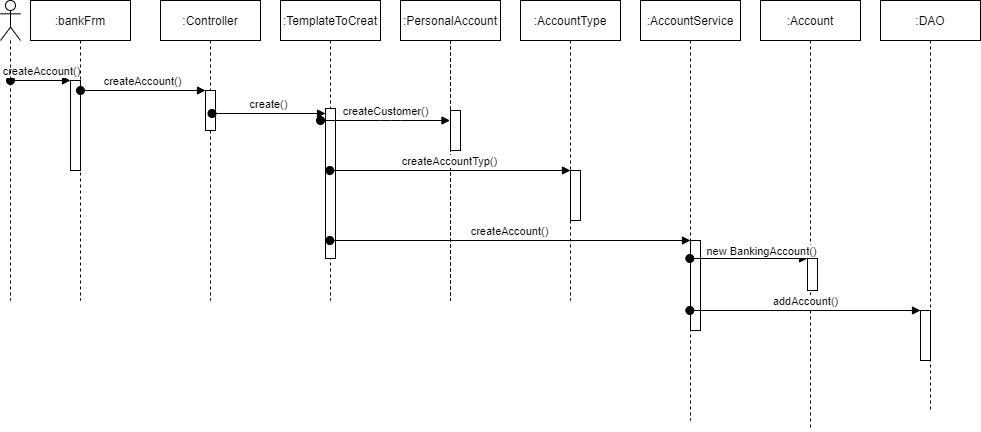

The diagram above was exported from draw.io. Its source (the exported page's mxGraphModel, read from the mxfile embedded in the PNG):
<mxGraphModel dx="1024" dy="512" grid="1" gridSize="10" guides="1" tooltips="1" connect="1" arrows="1" fold="1" page="1" pageScale="1" pageWidth="827" pageHeight="1169" math="0" shadow="0">
  <root>
    <mxCell id="0" />
    <mxCell id="1" parent="0" />
    <mxCell id="0KmOOe9s4u1Qp3MHkYT5-11" value=":bankFrm" style="shape=umlLifeline;perimeter=lifelinePerimeter;whiteSpace=wrap;html=1;container=1;collapsible=0;recursiveResize=0;outlineConnect=0;" parent="1" vertex="1">
      <mxGeometry x="30" y="180" width="100" height="300" as="geometry" />
    </mxCell>
    <mxCell id="THdxgy4j7E0hIN7wrwid-3" value="" style="html=1;points=[];perimeter=orthogonalPerimeter;" vertex="1" parent="0KmOOe9s4u1Qp3MHkYT5-11">
      <mxGeometry x="40" y="80" width="10" height="90" as="geometry" />
    </mxCell>
    <mxCell id="THdxgy4j7E0hIN7wrwid-4" value="createAccount()" style="html=1;verticalAlign=bottom;startArrow=oval;endArrow=block;startSize=8;" edge="1" target="THdxgy4j7E0hIN7wrwid-3" parent="0KmOOe9s4u1Qp3MHkYT5-11">
      <mxGeometry relative="1" as="geometry">
        <mxPoint x="-20" y="80" as="sourcePoint" />
      </mxGeometry>
    </mxCell>
    <mxCell id="0KmOOe9s4u1Qp3MHkYT5-12" value=":Controller" style="shape=umlLifeline;perimeter=lifelinePerimeter;whiteSpace=wrap;html=1;container=1;collapsible=0;recursiveResize=0;outlineConnect=0;" parent="1" vertex="1">
      <mxGeometry x="160" y="180" width="100" height="300" as="geometry" />
    </mxCell>
    <mxCell id="THdxgy4j7E0hIN7wrwid-5" value="" style="html=1;points=[];perimeter=orthogonalPerimeter;" vertex="1" parent="0KmOOe9s4u1Qp3MHkYT5-12">
      <mxGeometry x="45" y="90" width="10" height="40" as="geometry" />
    </mxCell>
    <mxCell id="0KmOOe9s4u1Qp3MHkYT5-14" value=":TemplateToCreat" style="shape=umlLifeline;perimeter=lifelinePerimeter;whiteSpace=wrap;html=1;container=1;collapsible=0;recursiveResize=0;outlineConnect=0;" parent="1" vertex="1">
      <mxGeometry x="280" y="180" width="100" height="300" as="geometry" />
    </mxCell>
    <mxCell id="THdxgy4j7E0hIN7wrwid-16" value="" style="html=1;points=[];perimeter=orthogonalPerimeter;" vertex="1" parent="0KmOOe9s4u1Qp3MHkYT5-14">
      <mxGeometry x="45" y="108" width="10" height="150" as="geometry" />
    </mxCell>
    <mxCell id="0KmOOe9s4u1Qp3MHkYT5-15" value=":Object" style="shape=umlLifeline;perimeter=lifelinePerimeter;whiteSpace=wrap;html=1;container=1;collapsible=0;recursiveResize=0;outlineConnect=0;" parent="1" vertex="1">
      <mxGeometry x="400" y="180" width="100" height="300" as="geometry" />
    </mxCell>
    <mxCell id="0KmOOe9s4u1Qp3MHkYT5-16" value=":Object" style="shape=umlLifeline;perimeter=lifelinePerimeter;whiteSpace=wrap;html=1;container=1;collapsible=0;recursiveResize=0;outlineConnect=0;" parent="1" vertex="1">
      <mxGeometry x="400" y="180" width="100" height="300" as="geometry" />
    </mxCell>
    <mxCell id="0KmOOe9s4u1Qp3MHkYT5-17" value=":PersonalAccount" style="shape=umlLifeline;perimeter=lifelinePerimeter;whiteSpace=wrap;html=1;container=1;collapsible=0;recursiveResize=0;outlineConnect=0;" parent="1" vertex="1">
      <mxGeometry x="400" y="180" width="100" height="300" as="geometry" />
    </mxCell>
    <mxCell id="THdxgy4j7E0hIN7wrwid-12" value="" style="html=1;points=[];perimeter=orthogonalPerimeter;" vertex="1" parent="0KmOOe9s4u1Qp3MHkYT5-17">
      <mxGeometry x="50" y="110" width="10" height="40" as="geometry" />
    </mxCell>
    <mxCell id="0KmOOe9s4u1Qp3MHkYT5-18" value=":AccountType" style="shape=umlLifeline;perimeter=lifelinePerimeter;whiteSpace=wrap;html=1;container=1;collapsible=0;recursiveResize=0;outlineConnect=0;" parent="1" vertex="1">
      <mxGeometry x="520" y="180" width="100" height="300" as="geometry" />
    </mxCell>
    <mxCell id="THdxgy4j7E0hIN7wrwid-19" value="" style="html=1;points=[];perimeter=orthogonalPerimeter;" vertex="1" parent="0KmOOe9s4u1Qp3MHkYT5-18">
      <mxGeometry x="50" y="170" width="10" height="50" as="geometry" />
    </mxCell>
    <mxCell id="0KmOOe9s4u1Qp3MHkYT5-21" value="" style="shape=umlLifeline;participant=umlActor;perimeter=lifelinePerimeter;whiteSpace=wrap;html=1;container=1;collapsible=0;recursiveResize=0;verticalAlign=top;spacingTop=36;outlineConnect=0;" parent="1" vertex="1">
      <mxGeometry y="180" width="20" height="300" as="geometry" />
    </mxCell>
    <mxCell id="THdxgy4j7E0hIN7wrwid-6" value="createAccount()" style="html=1;verticalAlign=bottom;startArrow=oval;endArrow=block;startSize=8;" edge="1" target="THdxgy4j7E0hIN7wrwid-5" parent="1">
      <mxGeometry relative="1" as="geometry">
        <mxPoint x="80" y="270" as="sourcePoint" />
      </mxGeometry>
    </mxCell>
    <mxCell id="THdxgy4j7E0hIN7wrwid-17" value="create()" style="html=1;verticalAlign=bottom;startArrow=oval;endArrow=block;startSize=8;exitX=0.65;exitY=0.575;exitDx=0;exitDy=0;exitPerimeter=0;" edge="1" target="THdxgy4j7E0hIN7wrwid-16" parent="1" source="THdxgy4j7E0hIN7wrwid-5">
      <mxGeometry relative="1" as="geometry">
        <mxPoint x="240" y="290" as="sourcePoint" />
      </mxGeometry>
    </mxCell>
    <mxCell id="THdxgy4j7E0hIN7wrwid-18" value="createCustomer()" style="html=1;verticalAlign=bottom;startArrow=oval;endArrow=block;startSize=8;" edge="1" parent="1" target="0KmOOe9s4u1Qp3MHkYT5-17">
      <mxGeometry relative="1" as="geometry">
        <mxPoint x="320" y="300" as="sourcePoint" />
        <mxPoint x="315" y="303" as="targetPoint" />
        <Array as="points">
          <mxPoint x="390" y="300" />
        </Array>
      </mxGeometry>
    </mxCell>
    <mxCell id="THdxgy4j7E0hIN7wrwid-20" value="createAccountTyp()" style="html=1;verticalAlign=bottom;startArrow=oval;endArrow=block;startSize=8;" edge="1" target="THdxgy4j7E0hIN7wrwid-19" parent="1" source="0KmOOe9s4u1Qp3MHkYT5-14">
      <mxGeometry relative="1" as="geometry">
        <mxPoint x="500" y="350" as="sourcePoint" />
      </mxGeometry>
    </mxCell>
    <mxCell id="THdxgy4j7E0hIN7wrwid-21" value=":AccountService" style="shape=umlLifeline;perimeter=lifelinePerimeter;whiteSpace=wrap;html=1;container=1;collapsible=0;recursiveResize=0;outlineConnect=0;" vertex="1" parent="1">
      <mxGeometry x="640" y="180" width="100" height="420" as="geometry" />
    </mxCell>
    <mxCell id="THdxgy4j7E0hIN7wrwid-22" value="" style="html=1;points=[];perimeter=orthogonalPerimeter;" vertex="1" parent="THdxgy4j7E0hIN7wrwid-21">
      <mxGeometry x="50" y="240" width="10" height="90" as="geometry" />
    </mxCell>
    <mxCell id="THdxgy4j7E0hIN7wrwid-23" value="createAccount()" style="html=1;verticalAlign=bottom;startArrow=oval;endArrow=block;startSize=8;" edge="1" target="THdxgy4j7E0hIN7wrwid-22" parent="1" source="0KmOOe9s4u1Qp3MHkYT5-14">
      <mxGeometry relative="1" as="geometry">
        <mxPoint x="630" y="420" as="sourcePoint" />
      </mxGeometry>
    </mxCell>
    <mxCell id="THdxgy4j7E0hIN7wrwid-24" value=":Account" style="shape=umlLifeline;perimeter=lifelinePerimeter;whiteSpace=wrap;html=1;container=1;collapsible=0;recursiveResize=0;outlineConnect=0;" vertex="1" parent="1">
      <mxGeometry x="760" y="180" width="100" height="430" as="geometry" />
    </mxCell>
    <mxCell id="THdxgy4j7E0hIN7wrwid-26" value="" style="html=1;points=[];perimeter=orthogonalPerimeter;" vertex="1" parent="THdxgy4j7E0hIN7wrwid-24">
      <mxGeometry x="47" y="258" width="10" height="32" as="geometry" />
    </mxCell>
    <mxCell id="THdxgy4j7E0hIN7wrwid-25" value=":DAO" style="shape=umlLifeline;perimeter=lifelinePerimeter;whiteSpace=wrap;html=1;container=1;collapsible=0;recursiveResize=0;outlineConnect=0;" vertex="1" parent="1">
      <mxGeometry x="880" y="180" width="100" height="410" as="geometry" />
    </mxCell>
    <mxCell id="THdxgy4j7E0hIN7wrwid-30" value="" style="html=1;points=[];perimeter=orthogonalPerimeter;" vertex="1" parent="THdxgy4j7E0hIN7wrwid-25">
      <mxGeometry x="40" y="310" width="10" height="50" as="geometry" />
    </mxCell>
    <mxCell id="THdxgy4j7E0hIN7wrwid-27" value="new" style="html=1;verticalAlign=bottom;startArrow=oval;endArrow=block;startSize=8;" edge="1" target="THdxgy4j7E0hIN7wrwid-26" parent="1" source="THdxgy4j7E0hIN7wrwid-21">
      <mxGeometry relative="1" as="geometry">
        <mxPoint x="757" y="438" as="sourcePoint" />
      </mxGeometry>
    </mxCell>
    <mxCell id="THdxgy4j7E0hIN7wrwid-32" value="new BankingAccount()" style="edgeLabel;html=1;align=center;verticalAlign=middle;resizable=0;points=[];" vertex="1" connectable="0" parent="THdxgy4j7E0hIN7wrwid-27">
      <mxGeometry x="0.2183" y="8" relative="1" as="geometry">
        <mxPoint x="-1" as="offset" />
      </mxGeometry>
    </mxCell>
    <mxCell id="THdxgy4j7E0hIN7wrwid-31" value="addAccount()" style="html=1;verticalAlign=bottom;startArrow=oval;endArrow=block;startSize=8;" edge="1" target="THdxgy4j7E0hIN7wrwid-30" parent="1" source="THdxgy4j7E0hIN7wrwid-21">
      <mxGeometry relative="1" as="geometry">
        <mxPoint x="910" y="500" as="sourcePoint" />
      </mxGeometry>
    </mxCell>
  </root>
</mxGraphModel>